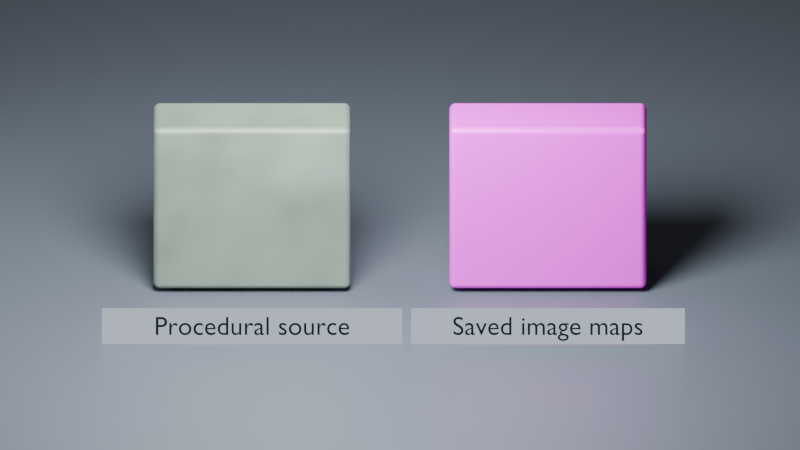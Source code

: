 # Source: w05_color_pipeline.blend  (saved by Blender 5.2.45; exported with 4.5.12 LTS)
import bpy
from mathutils import Matrix  # noqa: F401  (used for matrix-valued properties, if any)

bpy.ops.wm.read_factory_settings(use_empty=True)
scene = bpy.context.scene
scene.name = 'W05_Procedural_Image_Methods'

# ---- collections
col_study = bpy.data.collections.new('Study'); scene.collection.children.link(col_study)

# ---- images (referenced by path relative to the original .blend; pixels are not part of the script)
import os
ASSET_DIR = os.environ.get("B2B_ASSET_DIR", "")  # directory of the original .blend (textures are referenced by path, not embedded)
HERE = os.path.dirname(os.path.abspath(__file__))  # packed textures are extracted next to this script under _unpacked/

def load_image(name, relpath, width, height, colorspace="sRGB"):
    """Load a texture the original file referenced (path relative to the .blend, or extracted next to this script)."""
    p = next((c for c in (os.path.join(HERE, relpath), os.path.join(ASSET_DIR, relpath)) if relpath and os.path.exists(c)), "")
    if p:
        img = bpy.data.images.load(p, check_existing=True)
        img.name = name
    else:  # same state as the original file: an image datablock whose file is absent (Cycles renders it pink)
        img = bpy.data.images.new(name, width, height)
        img.source = "FILE"
        img.filepath = "//" + (relpath or name)
    img.colorspace_settings.name = colorspace
    return img
img_w05_surface_color = load_image('W05_Surface_color', 'w05_surface_color.png', 1024, 1024, 'sRGB')
img_w05_surface_roughness = load_image('W05_Surface_roughness', 'w05_surface_roughness.png', 1024, 1024, 'Non-Color')

# ---- materials (node trees are filled in below, after node groups)
mat_mat_ground = bpy.data.materials.new('MAT_Ground')
mat_mat_ground.use_raytrace_refraction = True
mat_mat_ground.use_screen_refraction = True
mat_mat_ground.diffuse_color = (0.1, 0.12, 0.15, 1.0)
mat_mat_reflectioncard = bpy.data.materials.new('MAT_ReflectionCard')
mat_mat_reflectioncard.use_raytrace_refraction = True
mat_mat_reflectioncard.use_screen_refraction = True
mat_mat_procedural_source = bpy.data.materials.new('MAT_Procedural_Source')
mat_mat_procedural_source.use_raytrace_refraction = True
mat_mat_procedural_source.use_screen_refraction = True
mat_mat_procedural_source.diffuse_color = (0.2, 0.3, 0.25, 1.0)
mat_mat_image_result = bpy.data.materials.new('MAT_Image_Result')
mat_mat_image_result.use_raytrace_refraction = True
mat_mat_image_result.use_screen_refraction = True
mat_mat_image_result.diffuse_color = (0.2, 0.3, 0.25, 1.0)
mat_mat_label = bpy.data.materials.new('MAT_Label')
mat_mat_label.use_raytrace_refraction = True
mat_mat_label.use_screen_refraction = True
mat_mat_label.diffuse_color = (0.015, 0.02, 0.03, 1.0)
mat_mat_label_backdrop = bpy.data.materials.new('MAT_Label_Backdrop')
mat_mat_label_backdrop.use_raytrace_refraction = True
mat_mat_label_backdrop.use_screen_refraction = True
mat_mat_label_backdrop.diffuse_color = (0.55, 0.62, 0.72, 1.0)

# ---- material node trees
mat_mat_ground.use_nodes = True; mat_mat_ground.node_tree.nodes.clear()
_N = mat_mat_ground.node_tree.nodes; _L = mat_mat_ground.node_tree.links
n0 = _N.new('ShaderNodeBsdfPrincipled'); n0.name = 'Principled BSDF'; n0.location = (0, 0)
n0.inputs[0].default_value = (0.1, 0.12, 0.15, 1.0)
n0.inputs[10].default_value = 0.005
n1 = _N.new('ShaderNodeOutputMaterial'); n1.name = 'Material Output'; n1.location = (370, 0)
_L.new(n0.outputs[0], n1.inputs[0])
n1.is_active_output = True
mat_mat_reflectioncard.use_nodes = True; mat_mat_reflectioncard.node_tree.nodes.clear()
_N = mat_mat_reflectioncard.node_tree.nodes; _L = mat_mat_reflectioncard.node_tree.links
n0 = _N.new('ShaderNodeBsdfPrincipled'); n0.name = 'Principled BSDF'; n0.location = (0, 0)
n0.inputs[10].default_value = 0.005
n0.inputs[27].default_value = (0.8, 0.8, 0.8, 1.0)
n0.inputs[28].default_value = 0.2
n1 = _N.new('ShaderNodeOutputMaterial'); n1.name = 'Material Output'; n1.location = (370, 0)
_L.new(n0.outputs[0], n1.inputs[0])
n1.is_active_output = True
mat_mat_procedural_source.use_nodes = True; mat_mat_procedural_source.node_tree.nodes.clear()
_N = mat_mat_procedural_source.node_tree.nodes; _L = mat_mat_procedural_source.node_tree.links
n0 = _N.new('ShaderNodeBsdfPrincipled'); n0.name = 'Principled BSDF'; n0.location = (0, 0)
n0.inputs[10].default_value = 0.005
n1 = _N.new('ShaderNodeOutputMaterial'); n1.name = 'Material Output'; n1.location = (370, 0)
n2 = _N.new('ShaderNodeTexCoord'); n2.name = 'Texture Coordinate'; n2.location = (-850, 0)
n3 = _N.new('ShaderNodeTexNoise'); n3.name = 'Noise Texture'; n3.location = (-620, 0)
n3.width = 160
n3.inputs[2].default_value = 4.0
n4 = _N.new('ShaderNodeValToRGB'); n4.name = 'Color Ramp'; n4.location = (-360, 120)
while len(n4.color_ramp.elements) > 1: n4.color_ramp.elements.remove(n4.color_ramp.elements[-1])
n4.color_ramp.elements[0].position = 0.0; n4.color_ramp.elements[0].color = (0.08, 0.12, 0.09, 1.0)
_e = n4.color_ramp.elements.new(1.0); _e.color = (0.28, 0.36, 0.3, 1.0)
n5 = _N.new('ShaderNodeMapRange'); n5.name = 'Map Range'; n5.location = (-330, -220)
n5.inputs[3].default_value = 0.35
n5.inputs[4].default_value = 0.6
_L.new(n2.outputs[2], n3.inputs[0])
_L.new(n3.outputs[0], n4.inputs[0])
_L.new(n3.outputs[0], n5.inputs[0])
_L.new(n4.outputs[0], n0.inputs[0])
_L.new(n5.outputs[0], n0.inputs[2])
_L.new(n0.outputs[0], n1.inputs[0])
n1.is_active_output = True
mat_mat_image_result.use_nodes = True; mat_mat_image_result.node_tree.nodes.clear()
_N = mat_mat_image_result.node_tree.nodes; _L = mat_mat_image_result.node_tree.links
n0 = _N.new('ShaderNodeBsdfPrincipled'); n0.name = 'Principled BSDF'; n0.location = (0, 0)
n0.inputs[10].default_value = 0.005
n1 = _N.new('ShaderNodeOutputMaterial'); n1.name = 'Material Output'; n1.location = (370, 0)
n2 = _N.new('ShaderNodeTexImage'); n2.name = 'Image Color'; n2.location = (-340, 130)
n2.label = 'Image Color'
n2.image = img_w05_surface_color
n3 = _N.new('ShaderNodeTexImage'); n3.name = 'Image Roughness'; n3.location = (-340, -210)
n3.label = 'Image Roughness'
n3.image = img_w05_surface_roughness
_L.new(n0.outputs[0], n1.inputs[0])
_L.new(n2.outputs[0], n0.inputs[0])
_L.new(n3.outputs[0], n0.inputs[2])
n1.is_active_output = True
mat_mat_label.use_nodes = True; mat_mat_label.node_tree.nodes.clear()
_N = mat_mat_label.node_tree.nodes; _L = mat_mat_label.node_tree.links
n0 = _N.new('ShaderNodeOutputMaterial'); n0.name = 'Material Output'; n0.location = (370, 0)
n1 = _N.new('ShaderNodeEmission'); n1.name = 'Emission'; n1.location = (0, 0)
n1.inputs[0].default_value = (0.015, 0.02, 0.03, 1.0)
_L.new(n1.outputs[0], n0.inputs[0])
n0.is_active_output = True
mat_mat_label_backdrop.use_nodes = True; mat_mat_label_backdrop.node_tree.nodes.clear()
_N = mat_mat_label_backdrop.node_tree.nodes; _L = mat_mat_label_backdrop.node_tree.links
n0 = _N.new('ShaderNodeOutputMaterial'); n0.name = 'Material Output'; n0.location = (370, 0)
n1 = _N.new('ShaderNodeEmission'); n1.name = 'Emission'; n1.location = (0, 0)
n1.inputs[0].default_value = (0.55, 0.62, 0.72, 1.0)
_L.new(n1.outputs[0], n0.inputs[0])
n0.is_active_output = True

# ---- world
world_world_neutral = bpy.data.worlds.new('World_Neutral'); scene.world = world_world_neutral
world_world_neutral.use_nodes = True; world_world_neutral.node_tree.nodes.clear()
_N = world_world_neutral.node_tree.nodes; _L = world_world_neutral.node_tree.links
n0 = _N.new('ShaderNodeBackground'); n0.name = 'Background'; n0.location = (-200, 100)
n0.inputs[0].default_value = (0.18, 0.18, 0.18, 1.0)
n0.inputs[1].default_value = 0.3
n1 = _N.new('ShaderNodeOutputWorld'); n1.name = 'World Output'; n1.location = (200, 100)
_L.new(n0.outputs[0], n1.inputs[0])
n1.is_active_output = True

# ---- cameras
cam_camera = bpy.data.cameras.new('Camera')
cam_camera.type = 'ORTHO'
cam_camera.passepartout_alpha = 1.0
cam_camera.ortho_scale = 7.3

# ---- lights
light_area = bpy.data.lights.new('Area', 'AREA')
light_area.energy = 1500.0
light_area.shape = 'DISK'
light_area.size = 3.5
light_area.size_y = 1.0

# ---- meshes
me_cube = bpy.data.meshes.new('Cube')
me_cube.from_pydata([(-14.6, -15.0, -0.1), (-14.6, -15.0, 0.1), (-14.6, 15.0, -0.1), (-14.6, 15.0, 0.1), (14.6, -15.0, -0.1), (14.6, -15.0, 0.1), (14.6, 15.0, -0.1), (14.6, 15.0, 0.1)], [], [(0, 1, 3, 2), (2, 3, 7, 6), (6, 7, 5, 4), (4, 5, 1, 0), (2, 6, 4, 0), (7, 3, 1, 5)])
_uv = me_cube.uv_layers.new(name='UVMap')
_uv.uv.foreach_set('vector', [0.375, 0.0, 0.625, 0.0, 0.625, 0.25, 0.375, 0.25, 0.375, 0.25, 0.625, 0.25, 0.625, 0.5, 0.375, 0.5, 0.375, 0.5, 0.625, 0.5, 0.625, 0.75, 0.375, 0.75, 0.375, 0.75, 0.625, 0.75, 0.625, 1.0, 0.375, 1.0, 0.125, 0.5, 0.375, 0.5, 0.375, 0.75, 0.125, 0.75, 0.625, 0.5, 0.875, 0.5, 0.875, 0.75, 0.625, 0.75])
me_cube.materials.append(mat_mat_ground)
me_cube.update()
me_cube_001 = bpy.data.meshes.new('Cube.001')
me_cube_001.from_pydata([(-2.0, -0.035, -2.5), (-2.0, -0.035, 2.5), (-2.0, 0.035, -2.5), (-2.0, 0.035, 2.5), (2.0, -0.035, -2.5), (2.0, -0.035, 2.5), (2.0, 0.035, -2.5), (2.0, 0.035, 2.5)], [], [(0, 1, 3, 2), (2, 3, 7, 6), (6, 7, 5, 4), (4, 5, 1, 0), (2, 6, 4, 0), (7, 3, 1, 5)])
_uv = me_cube_001.uv_layers.new(name='UVMap')
_uv.uv.foreach_set('vector', [0.375, 0.0, 0.625, 0.0, 0.625, 0.25, 0.375, 0.25, 0.375, 0.25, 0.625, 0.25, 0.625, 0.5, 0.375, 0.5, 0.375, 0.5, 0.625, 0.5, 0.625, 0.75, 0.375, 0.75, 0.375, 0.75, 0.625, 0.75, 0.625, 1.0, 0.375, 1.0, 0.125, 0.5, 0.375, 0.5, 0.375, 0.75, 0.125, 0.75, 0.625, 0.5, 0.875, 0.5, 0.875, 0.75, 0.625, 0.75])
me_cube_001.materials.append(mat_mat_reflectioncard)
me_cube_001.update()
me_cube_002 = bpy.data.meshes.new('Cube.002')
me_cube_002.from_pydata([(-0.9, -0.28, -0.83), (-0.9, -0.28, 0.83), (-0.9, 0.28, -0.83), (-0.9, 0.28, 0.83), (0.9, -0.28, -0.83), (0.9, -0.28, 0.83), (0.9, 0.28, -0.83), (0.9, 0.28, 0.83)], [], [(0, 1, 3, 2), (2, 3, 7, 6), (6, 7, 5, 4), (4, 5, 1, 0), (2, 6, 4, 0), (7, 3, 1, 5)])
_uv = me_cube_002.uv_layers.new(name='UVMap')
_uv.uv.foreach_set('vector', [0.3374, 0.9552, 0.3374, 0.507, 0.4886, 0.507, 0.4886, 0.9552, 0.4552, 0.493, 0.006987, 0.493, 0.006987, 0.006987, 0.4552, 0.006987, 0.5025, 0.9552, 0.5025, 0.507, 0.6537, 0.507, 0.6537, 0.9552, 0.9174, 0.493, 0.4692, 0.493, 0.4692, 0.006987, 0.9174, 0.006987, 0.1582, 0.507, 0.1582, 0.993, 0.006987, 0.993, 0.006987, 0.507, 0.3234, 0.507, 0.3234, 0.993, 0.1722, 0.993, 0.1722, 0.507])
me_cube_002.materials.append(mat_mat_procedural_source)
me_cube_002.update()
me_cube_003 = bpy.data.meshes.new('Cube.003')
me_cube_003.from_pydata([(-0.9, -0.28, -0.83), (-0.9, -0.28, 0.83), (-0.9, 0.28, -0.83), (-0.9, 0.28, 0.83), (0.9, -0.28, -0.83), (0.9, -0.28, 0.83), (0.9, 0.28, -0.83), (0.9, 0.28, 0.83)], [], [(0, 1, 3, 2), (2, 3, 7, 6), (6, 7, 5, 4), (4, 5, 1, 0), (2, 6, 4, 0), (7, 3, 1, 5)])
_uv = me_cube_003.uv_layers.new(name='UVMap')
_uv.uv.foreach_set('vector', [0.3374, 0.9552, 0.3374, 0.507, 0.4886, 0.507, 0.4886, 0.9552, 0.4552, 0.493, 0.006987, 0.493, 0.006987, 0.006987, 0.4552, 0.006987, 0.5025, 0.9552, 0.5025, 0.507, 0.6537, 0.507, 0.6537, 0.9552, 0.9174, 0.493, 0.4692, 0.493, 0.4692, 0.006987, 0.9174, 0.006987, 0.1582, 0.507, 0.1582, 0.993, 0.006987, 0.993, 0.006987, 0.507, 0.3234, 0.507, 0.3234, 0.993, 0.1722, 0.993, 0.1722, 0.507])
me_cube_003.materials.append(mat_mat_image_result)
me_cube_003.update()
me_cube_004 = bpy.data.meshes.new('Cube.004')
me_cube_004.from_pydata([(-1.37, -0.1632, -0.004), (-1.37, -0.1632, 0.004), (-1.37, 0.1632, -0.004), (-1.37, 0.1632, 0.004), (1.37, -0.1632, -0.004), (1.37, -0.1632, 0.004), (1.37, 0.1632, -0.004), (1.37, 0.1632, 0.004)], [], [(0, 1, 3, 2), (2, 3, 7, 6), (6, 7, 5, 4), (4, 5, 1, 0), (2, 6, 4, 0), (7, 3, 1, 5)])
_uv = me_cube_004.uv_layers.new(name='UVMap')
_uv.uv.foreach_set('vector', [0.375, 0.0, 0.625, 0.0, 0.625, 0.25, 0.375, 0.25, 0.375, 0.25, 0.625, 0.25, 0.625, 0.5, 0.375, 0.5, 0.375, 0.5, 0.625, 0.5, 0.625, 0.75, 0.375, 0.75, 0.375, 0.75, 0.625, 0.75, 0.625, 1.0, 0.375, 1.0, 0.125, 0.5, 0.375, 0.5, 0.375, 0.75, 0.125, 0.75, 0.625, 0.5, 0.875, 0.5, 0.875, 0.75, 0.625, 0.75])
me_cube_004.materials.append(mat_mat_label_backdrop)
me_cube_004.update()
me_cube_005 = bpy.data.meshes.new('Cube.005')
me_cube_005.from_pydata([(-1.249, -0.1632, -0.004), (-1.249, -0.1632, 0.004), (-1.249, 0.1632, -0.004), (-1.249, 0.1632, 0.004), (1.249, -0.1632, -0.004), (1.249, -0.1632, 0.004), (1.249, 0.1632, -0.004), (1.249, 0.1632, 0.004)], [], [(0, 1, 3, 2), (2, 3, 7, 6), (6, 7, 5, 4), (4, 5, 1, 0), (2, 6, 4, 0), (7, 3, 1, 5)])
_uv = me_cube_005.uv_layers.new(name='UVMap')
_uv.uv.foreach_set('vector', [0.375, 0.0, 0.625, 0.0, 0.625, 0.25, 0.375, 0.25, 0.375, 0.25, 0.625, 0.25, 0.625, 0.5, 0.375, 0.5, 0.375, 0.5, 0.625, 0.5, 0.625, 0.75, 0.375, 0.75, 0.375, 0.75, 0.625, 0.75, 0.625, 1.0, 0.375, 1.0, 0.125, 0.5, 0.375, 0.5, 0.375, 0.75, 0.125, 0.75, 0.625, 0.5, 0.875, 0.5, 0.875, 0.75, 0.625, 0.75])
me_cube_005.materials.append(mat_mat_label_backdrop)
me_cube_005.update()

# ---- curves / text
txt_label_procedural_source = bpy.data.curves.new('Label Procedural source', 'FONT')
txt_label_procedural_source.dimensions = '2D'
txt_label_procedural_source.body = 'Procedural source'
txt_label_procedural_source.materials.append(mat_mat_label)
txt_label_procedural_source.extrude = 0.001
txt_label_procedural_source.align_x = 'CENTER'
txt_label_procedural_source.size = 0.24
txt_label_saved_image_maps = bpy.data.curves.new('Label Saved image maps', 'FONT')
txt_label_saved_image_maps.dimensions = '2D'
txt_label_saved_image_maps.body = 'Saved image maps'
txt_label_saved_image_maps.materials.append(mat_mat_label)
txt_label_saved_image_maps.extrude = 0.001
txt_label_saved_image_maps.align_x = 'CENTER'
txt_label_saved_image_maps.size = 0.24

# ---- objects
ob_lab_ground = bpy.data.objects.new('LAB_Ground', me_cube)
ob_lab_key = bpy.data.objects.new('LAB_Key', light_area)
ob_lab_camera = bpy.data.objects.new('LAB_Camera', cam_camera)
ob_lab_reflectioncard = bpy.data.objects.new('LAB_ReflectionCard', me_cube_001)
ob_sample_procedural = bpy.data.objects.new('SAMPLE_Procedural', me_cube_002)
ob_sample_images = bpy.data.objects.new('SAMPLE_Images', me_cube_003)
ob_label_procedural_source = bpy.data.objects.new('LABEL_Procedural source', txt_label_procedural_source)
ob_label_backdrop_procedural_source = bpy.data.objects.new('LABEL_Backdrop_Procedural source', me_cube_004)
ob_label_saved_image_maps = bpy.data.objects.new('LABEL_Saved image maps', txt_label_saved_image_maps)
ob_label_backdrop_saved_image_maps = bpy.data.objects.new('LABEL_Backdrop_Saved image maps', me_cube_005)

# ---- transforms, parenting, visibility, modifiers, constraints
ob_lab_ground.location = (0.0, 0.0, -0.12)
ob_lab_key.location = (-1.0, -3.5, 5.5)
ob_lab_key.rotation_euler = (0.6389, -2.61e-08, -0.2783)
ob_lab_camera.location = (0.0, -11.0, 6.3)
ob_lab_camera.rotation_euler = (1.089, -0.0, 0.0)
ob_lab_reflectioncard.location = (-5.84, 1.0, 2.5)
ob_lab_reflectioncard.rotation_euler = (0.0, 0.0, 1.134)
ob_sample_procedural.location = (-1.35, 0.0, 0.85)
_m = ob_sample_procedural.modifiers.new('Rounded edges', 'BEVEL')
_m.width = 0.06
_m.width_pct = 0.06
_m.segments = 4
_m = ob_sample_procedural.modifiers.new('Weighted face normals', 'WEIGHTED_NORMAL')
ob_sample_images.location = (1.35, 0.0, 0.85)
_m = ob_sample_images.modifiers.new('Rounded edges', 'BEVEL')
_m.width = 0.06
_m.width_pct = 0.06
_m.segments = 4
_m = ob_sample_images.modifiers.new('Weighted face normals', 'WEIGHTED_NORMAL')
ob_label_procedural_source.location = (-1.35, -1.25, 0.07)
ob_label_procedural_source.rotation_euler = (1.169, 0.0, 0.0)
ob_label_procedural_source.visible_shadow = False
ob_label_backdrop_procedural_source.location = (-1.35, -1.208, 0.1382)
ob_label_backdrop_procedural_source.rotation_euler = (1.169, 0.0, 0.0)
ob_label_backdrop_procedural_source.visible_shadow = False
_m = ob_label_backdrop_procedural_source.modifiers.new('Rounded edges', 'BEVEL')
_m.width = 0.035
_m.width_pct = 0.035
_m.segments = 4
_m = ob_label_backdrop_procedural_source.modifiers.new('Weighted face normals', 'WEIGHTED_NORMAL')
ob_label_saved_image_maps.location = (1.35, -1.25, 0.07)
ob_label_saved_image_maps.rotation_euler = (1.169, 0.0, 0.0)
ob_label_saved_image_maps.visible_shadow = False
ob_label_backdrop_saved_image_maps.location = (1.35, -1.208, 0.1382)
ob_label_backdrop_saved_image_maps.rotation_euler = (1.169, 0.0, 0.0)
ob_label_backdrop_saved_image_maps.visible_shadow = False
_m = ob_label_backdrop_saved_image_maps.modifiers.new('Rounded edges', 'BEVEL')
_m.width = 0.035
_m.width_pct = 0.035
_m.segments = 4
_m = ob_label_backdrop_saved_image_maps.modifiers.new('Weighted face normals', 'WEIGHTED_NORMAL')

# ---- collection membership
col_study.objects.link(ob_lab_ground)
col_study.objects.link(ob_lab_key)
col_study.objects.link(ob_lab_camera)
col_study.objects.link(ob_lab_reflectioncard)
col_study.objects.link(ob_sample_procedural)
col_study.objects.link(ob_sample_images)
col_study.objects.link(ob_label_procedural_source)
col_study.objects.link(ob_label_backdrop_procedural_source)
col_study.objects.link(ob_label_saved_image_maps)
col_study.objects.link(ob_label_backdrop_saved_image_maps)

# ---- scene / render settings (as saved in the file)
scene.camera = ob_lab_camera
scene.frame_start = 1; scene.frame_end = 250; scene.frame_set(1)
scene.render.engine = 'BLENDER_EEVEE_NEXT'
scene.render.resolution_x = 3840
scene.render.resolution_y = 2160
scene.render.bake_bias = 0.0
scene.render.bake_samples = 0
scene.render.compositor_device = 'GPU'
scene.cycles.samples = 1
scene.eevee.use_volume_custom_range = False
scene.eevee.fast_gi_thickness_near = 0.1
scene.eevee.fast_gi_thickness_far = 0.0
scene.eevee.ray_tracing_options.screen_trace_thickness = 0.1
scene.eevee.use_raytracing = True
bpy.context.view_layer.update()
